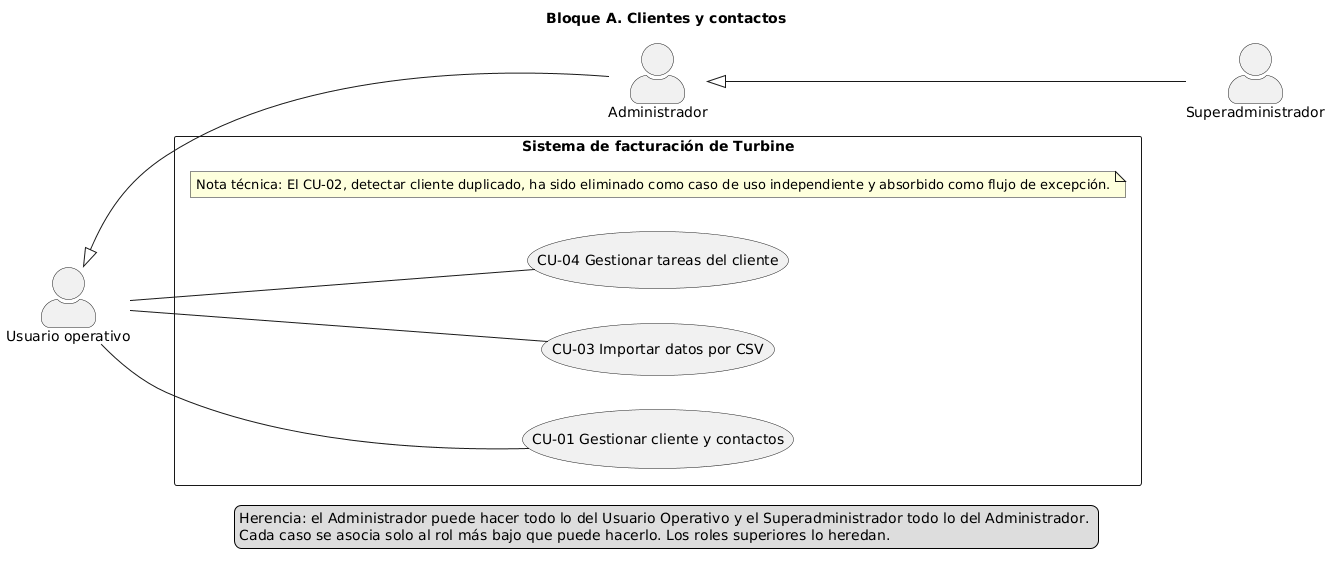

The diagram above was rendered by PlantUML. Its source (embedded in the PNG):
@startuml
skinparam actorStyle awesome
skinparam packageStyle rectangle
left to right direction
title Bloque A. Clientes y contactos
actor "Usuario operativo" as UO
actor "Administrador" as ADMIN
actor "Superadministrador" as SADMIN
UO <|-- ADMIN
ADMIN <|-- SADMIN
rectangle "Sistema de facturación de Turbine" {
  usecase "CU-01 Gestionar cliente y contactos" as CU01
  usecase "CU-03 Importar datos por CSV" as CU03
  usecase "CU-04 Gestionar tareas del cliente" as CU04
note "Nota técnica: El CU-02, detectar cliente duplicado, ha sido eliminado como caso de uso independiente y absorbido como flujo de excepción." as NotaCU02
}
UO -- CU01
UO -- CU03
UO -- CU04

legend bottom
Herencia: el Administrador puede hacer todo lo del Usuario Operativo y el Superadministrador todo lo del Administrador. 
Cada caso se asocia solo al rol más bajo que puede hacerlo. Los roles superiores lo heredan.
endlegend
@enduml